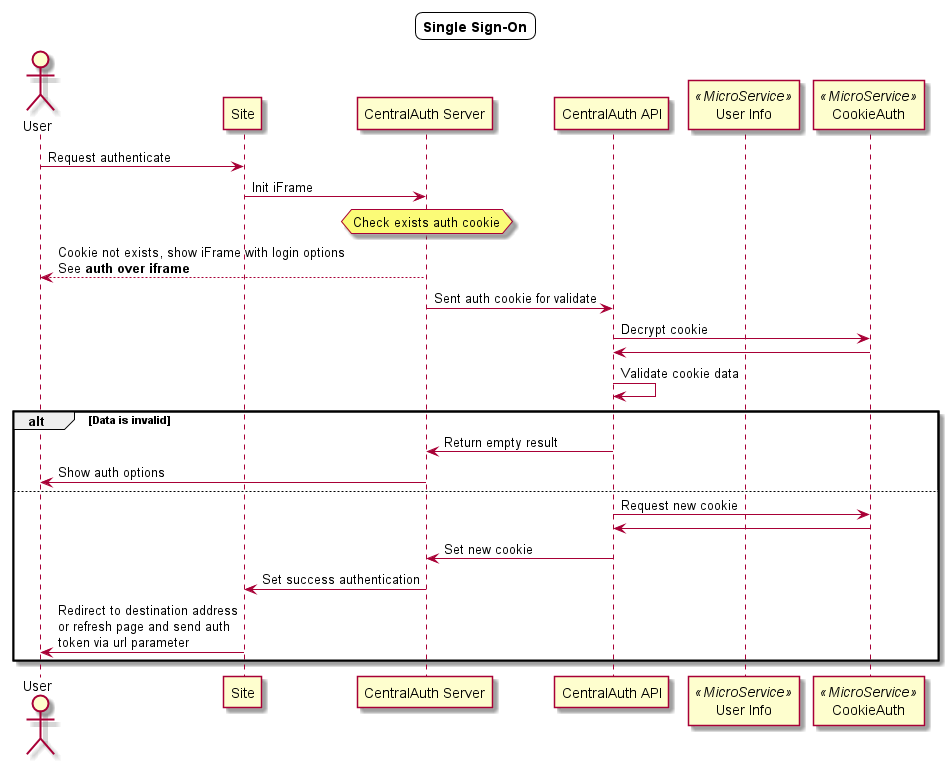

The diagram above was rendered by PlantUML. Its source (embedded in the PNG):
@startuml

skinparam titleBorderRoundCorner 15
skinparam titleBorderThickness 1
title Single Sign-On

actor User
participant Site
participant "CentralAuth Server" as CAS
participant "CentralAuth API" as CAA
participant "User Info" as UI_MS <<MicroService>>
participant "CookieAuth" as CA_MS <<MicroService>>

User -> Site : Request authenticate
Site -> CAS : Init iFrame

hnote over CAS: Check exists auth cookie

CAS --> User : Cookie not exists, show iFrame with login options\nSee **auth over iframe**

CAS -> CAA : Sent auth cookie for validate
CAA -> CA_MS : Decrypt cookie
CA_MS -> CAA
CAA -> CAA : Validate cookie data

alt Data is invalid
    CAA -> CAS : Return empty result
    CAS -> User : Show auth options
else
    CAA -> CA_MS : Request new cookie
    CA_MS -> CAA
    CAA -> CAS : Set new cookie
    CAS -> Site : Set success authentication
    Site -> User : Redirect to destination address\nor refresh page and send auth\ntoken via url parameter
end

@enduml